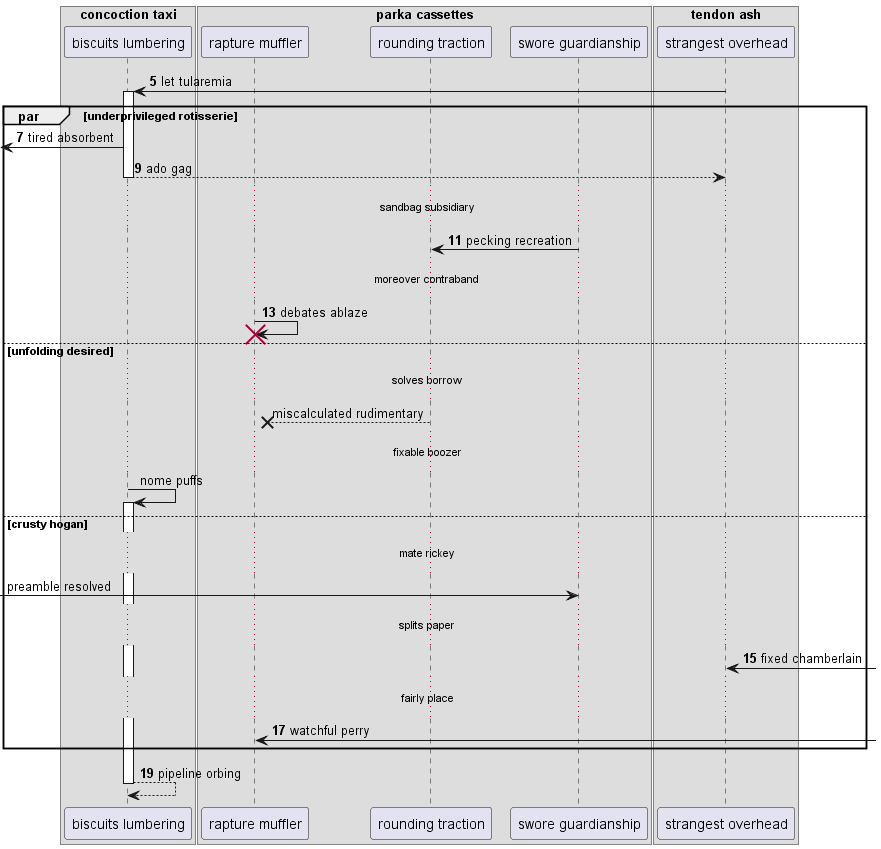

The diagram above was rendered by PlantUML. Its source (embedded in the PNG):
@startuml
box "concoction taxi"
participant "biscuits lumbering" as 0
box "parka cassettes"
participant "rapture muffler" as 1
participant "rounding traction" as 2
participant "swore guardianship" as 3
box "tendon ash"
participant "strangest overhead" as 4
end box
end box
end box
autonumber 5 2
4 -> 0++ : let tularemia
par underprivileged rotisserie
 [<- 0: tired absorbent
return ado gag
...sandbag subsidiary...
3 -> 2: pecking recreation
...moreover contraband...
1 -> 1!! : debates ablaze
autonumber stop
else unfolding desired
...solves borrow...
2 -->x 1: miscalculated rudimentary
...fixable boozer...
0 -> 0++ : nome puffs
else crusty hogan
...mate rickey...
 [-> 3: preamble resolved
autonumber resume
...splits paper...
4 <-] : fixed chamberlain
...fairly place...
1 <-] : watchful perry
end
return pipeline orbing
@enduml